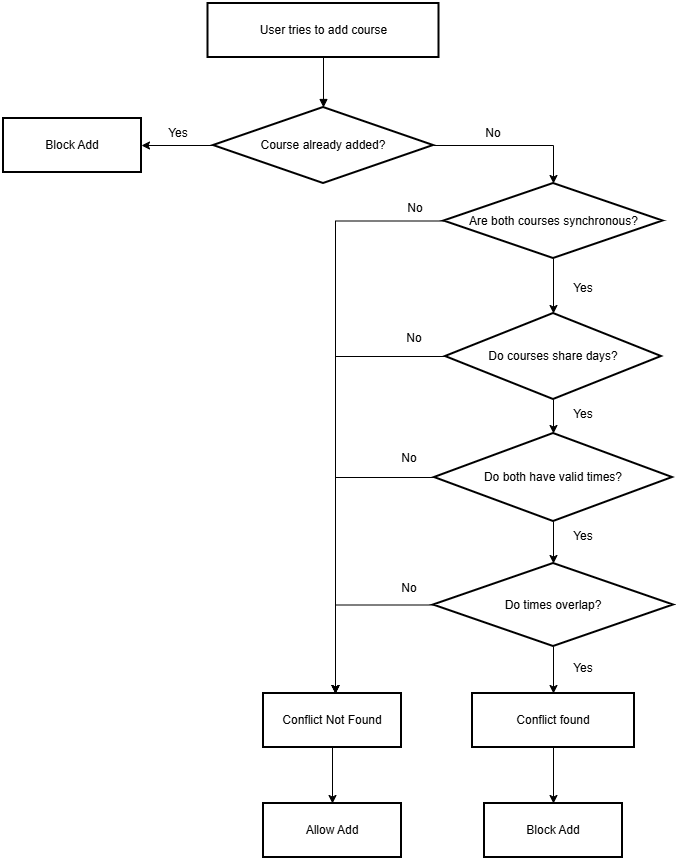

The diagram above was exported from draw.io. Its source (the exported page's mxGraphModel, read from the mxfile embedded in the PNG):
<mxGraphModel dx="1030" dy="562" grid="1" gridSize="10" guides="1" tooltips="1" connect="1" arrows="1" fold="1" page="1" pageScale="1" pageWidth="850" pageHeight="1100" math="0" shadow="0">
  <root>
    <mxCell id="0" />
    <mxCell id="1" parent="0" />
    <mxCell id="DFN2B23KdS4HKcOMGabb-1" parent="1" style="whiteSpace=wrap;strokeWidth=2;" value="User tries to add course" vertex="1">
      <mxGeometry height="54" width="231" x="284.5" y="40" as="geometry" />
    </mxCell>
    <mxCell id="DFN2B23KdS4HKcOMGabb-39" edge="1" parent="1" source="DFN2B23KdS4HKcOMGabb-2" style="edgeStyle=orthogonalEdgeStyle;rounded=0;orthogonalLoop=1;jettySize=auto;html=1;exitX=1;exitY=0.5;exitDx=0;exitDy=0;entryX=0.5;entryY=0;entryDx=0;entryDy=0;" target="DFN2B23KdS4HKcOMGabb-32">
      <mxGeometry relative="1" as="geometry" />
    </mxCell>
    <mxCell id="DFN2B23KdS4HKcOMGabb-55" edge="1" parent="1" source="DFN2B23KdS4HKcOMGabb-2" style="edgeStyle=orthogonalEdgeStyle;rounded=0;orthogonalLoop=1;jettySize=auto;html=1;exitX=0;exitY=0.5;exitDx=0;exitDy=0;entryX=1;entryY=0.5;entryDx=0;entryDy=0;" target="DFN2B23KdS4HKcOMGabb-52">
      <mxGeometry relative="1" as="geometry" />
    </mxCell>
    <mxCell id="DFN2B23KdS4HKcOMGabb-2" parent="1" style="rhombus;strokeWidth=2;whiteSpace=wrap;" value="Course already added?" vertex="1">
      <mxGeometry height="76" width="220" x="290" y="144" as="geometry" />
    </mxCell>
    <mxCell id="DFN2B23KdS4HKcOMGabb-14" edge="1" parent="1" source="DFN2B23KdS4HKcOMGabb-1" style="curved=1;startArrow=none;endArrow=block;exitX=0.5;exitY=1;entryX=0.5;entryY=0;rounded=0;" target="DFN2B23KdS4HKcOMGabb-2" value="">
      <mxGeometry relative="1" as="geometry">
        <Array as="points" />
      </mxGeometry>
    </mxCell>
    <mxCell id="DFN2B23KdS4HKcOMGabb-40" edge="1" parent="1" source="DFN2B23KdS4HKcOMGabb-32" style="edgeStyle=orthogonalEdgeStyle;rounded=0;orthogonalLoop=1;jettySize=auto;html=1;exitX=0.5;exitY=1;exitDx=0;exitDy=0;entryX=0.5;entryY=0;entryDx=0;entryDy=0;" target="DFN2B23KdS4HKcOMGabb-33">
      <mxGeometry relative="1" as="geometry" />
    </mxCell>
    <mxCell id="DFN2B23KdS4HKcOMGabb-47" edge="1" parent="1" source="DFN2B23KdS4HKcOMGabb-32" style="edgeStyle=orthogonalEdgeStyle;rounded=0;orthogonalLoop=1;jettySize=auto;html=1;exitX=0;exitY=0.5;exitDx=0;exitDy=0;entryX=0.5;entryY=0;entryDx=0;entryDy=0;">
      <mxGeometry relative="1" as="geometry">
        <mxPoint x="412" y="730" as="targetPoint" />
      </mxGeometry>
    </mxCell>
    <mxCell id="DFN2B23KdS4HKcOMGabb-32" parent="1" style="rhombus;strokeWidth=2;whiteSpace=wrap;" value="Are both courses synchronous?" vertex="1">
      <mxGeometry height="75" width="219" x="520.5" y="220" as="geometry" />
    </mxCell>
    <mxCell id="DFN2B23KdS4HKcOMGabb-41" edge="1" parent="1" source="DFN2B23KdS4HKcOMGabb-33" style="edgeStyle=orthogonalEdgeStyle;rounded=0;orthogonalLoop=1;jettySize=auto;html=1;exitX=0.5;exitY=1;exitDx=0;exitDy=0;" target="DFN2B23KdS4HKcOMGabb-34">
      <mxGeometry relative="1" as="geometry" />
    </mxCell>
    <mxCell id="DFN2B23KdS4HKcOMGabb-48" edge="1" parent="1" source="DFN2B23KdS4HKcOMGabb-33" style="edgeStyle=orthogonalEdgeStyle;rounded=0;orthogonalLoop=1;jettySize=auto;html=1;exitX=0;exitY=0.5;exitDx=0;exitDy=0;">
      <mxGeometry relative="1" as="geometry">
        <mxPoint x="412" y="730" as="targetPoint" />
      </mxGeometry>
    </mxCell>
    <mxCell id="DFN2B23KdS4HKcOMGabb-33" parent="1" style="rhombus;strokeWidth=2;whiteSpace=wrap;" value="Do courses share days?" vertex="1">
      <mxGeometry height="86" width="216" x="522" y="350" as="geometry" />
    </mxCell>
    <mxCell id="DFN2B23KdS4HKcOMGabb-42" edge="1" parent="1" source="DFN2B23KdS4HKcOMGabb-34" style="edgeStyle=orthogonalEdgeStyle;rounded=0;orthogonalLoop=1;jettySize=auto;html=1;exitX=0.5;exitY=1;exitDx=0;exitDy=0;entryX=0.5;entryY=0;entryDx=0;entryDy=0;" target="DFN2B23KdS4HKcOMGabb-35">
      <mxGeometry relative="1" as="geometry" />
    </mxCell>
    <mxCell id="DFN2B23KdS4HKcOMGabb-49" edge="1" parent="1" source="DFN2B23KdS4HKcOMGabb-34" style="edgeStyle=orthogonalEdgeStyle;rounded=0;orthogonalLoop=1;jettySize=auto;html=1;exitX=0;exitY=0.5;exitDx=0;exitDy=0;">
      <mxGeometry relative="1" as="geometry">
        <mxPoint x="412" y="730" as="targetPoint" />
      </mxGeometry>
    </mxCell>
    <mxCell id="DFN2B23KdS4HKcOMGabb-34" parent="1" style="rhombus;strokeWidth=2;whiteSpace=wrap;" value="Do both have valid times?" vertex="1">
      <mxGeometry height="88" width="238" x="511" y="470" as="geometry" />
    </mxCell>
    <mxCell id="DFN2B23KdS4HKcOMGabb-43" edge="1" parent="1" source="DFN2B23KdS4HKcOMGabb-35" style="edgeStyle=orthogonalEdgeStyle;rounded=0;orthogonalLoop=1;jettySize=auto;html=1;exitX=0.5;exitY=1;exitDx=0;exitDy=0;entryX=0.5;entryY=0;entryDx=0;entryDy=0;" target="DFN2B23KdS4HKcOMGabb-37">
      <mxGeometry relative="1" as="geometry" />
    </mxCell>
    <mxCell id="DFN2B23KdS4HKcOMGabb-50" edge="1" parent="1" source="DFN2B23KdS4HKcOMGabb-35" style="edgeStyle=orthogonalEdgeStyle;rounded=0;orthogonalLoop=1;jettySize=auto;html=1;exitX=0;exitY=0.5;exitDx=0;exitDy=0;">
      <mxGeometry relative="1" as="geometry">
        <mxPoint x="412" y="730" as="targetPoint" />
      </mxGeometry>
    </mxCell>
    <mxCell id="DFN2B23KdS4HKcOMGabb-35" parent="1" style="rhombus;strokeWidth=2;whiteSpace=wrap;" value="Do times overlap?" vertex="1">
      <mxGeometry height="83" width="240" x="510" y="600" as="geometry" />
    </mxCell>
    <mxCell id="DFN2B23KdS4HKcOMGabb-44" edge="1" parent="1" source="DFN2B23KdS4HKcOMGabb-37" style="edgeStyle=orthogonalEdgeStyle;rounded=0;orthogonalLoop=1;jettySize=auto;html=1;exitX=0.5;exitY=1;exitDx=0;exitDy=0;entryX=0.5;entryY=0;entryDx=0;entryDy=0;" target="DFN2B23KdS4HKcOMGabb-38">
      <mxGeometry relative="1" as="geometry" />
    </mxCell>
    <mxCell id="DFN2B23KdS4HKcOMGabb-37" parent="1" style="whiteSpace=wrap;strokeWidth=2;" value="Conflict found" vertex="1">
      <mxGeometry height="54" width="162" x="549" y="730" as="geometry" />
    </mxCell>
    <mxCell id="DFN2B23KdS4HKcOMGabb-38" parent="1" style="whiteSpace=wrap;strokeWidth=2;" value="Block Add" vertex="1">
      <mxGeometry height="54" width="138" x="561" y="840" as="geometry" />
    </mxCell>
    <mxCell id="DFN2B23KdS4HKcOMGabb-61" edge="1" parent="1" source="DFN2B23KdS4HKcOMGabb-45" style="edgeStyle=orthogonalEdgeStyle;rounded=0;orthogonalLoop=1;jettySize=auto;html=1;exitX=0.5;exitY=1;exitDx=0;exitDy=0;entryX=0.5;entryY=0;entryDx=0;entryDy=0;" target="DFN2B23KdS4HKcOMGabb-59">
      <mxGeometry relative="1" as="geometry" />
    </mxCell>
    <mxCell id="DFN2B23KdS4HKcOMGabb-45" parent="1" style="whiteSpace=wrap;strokeWidth=2;" value="Conflict Not Found" vertex="1">
      <mxGeometry height="54" width="138" x="340" y="730" as="geometry" />
    </mxCell>
    <mxCell id="DFN2B23KdS4HKcOMGabb-52" parent="1" style="whiteSpace=wrap;strokeWidth=2;" value="Block Add" vertex="1">
      <mxGeometry height="54" width="138" x="80" y="155" as="geometry" />
    </mxCell>
    <mxCell id="DFN2B23KdS4HKcOMGabb-56" parent="1" style="text;html=1;whiteSpace=wrap;align=center;verticalAlign=middle;rounded=0;" value="Yes" vertex="1">
      <mxGeometry height="30" width="60" x="224.5" y="155" as="geometry" />
    </mxCell>
    <mxCell id="DFN2B23KdS4HKcOMGabb-57" parent="1" style="text;html=1;whiteSpace=wrap;align=center;verticalAlign=middle;rounded=0;" value="No" vertex="1">
      <mxGeometry height="30" width="60" x="540" y="155" as="geometry" />
    </mxCell>
    <mxCell id="DFN2B23KdS4HKcOMGabb-59" parent="1" style="whiteSpace=wrap;strokeWidth=2;" value="Allow Add" vertex="1">
      <mxGeometry height="54" width="138" x="340" y="840" as="geometry" />
    </mxCell>
    <mxCell id="DFN2B23KdS4HKcOMGabb-62" parent="1" style="text;html=1;whiteSpace=wrap;align=center;verticalAlign=middle;rounded=0;" value="No" vertex="1">
      <mxGeometry height="30" width="60" x="462" y="230" as="geometry" />
    </mxCell>
    <mxCell id="DFN2B23KdS4HKcOMGabb-63" parent="1" style="text;html=1;whiteSpace=wrap;align=center;verticalAlign=middle;rounded=0;" value="No" vertex="1">
      <mxGeometry height="30" width="60" x="460.5" y="360" as="geometry" />
    </mxCell>
    <mxCell id="DFN2B23KdS4HKcOMGabb-64" parent="1" style="text;html=1;whiteSpace=wrap;align=center;verticalAlign=middle;rounded=0;" value="No" vertex="1">
      <mxGeometry height="30" width="60" x="455.5" y="480" as="geometry" />
    </mxCell>
    <mxCell id="DFN2B23KdS4HKcOMGabb-65" parent="1" style="text;html=1;whiteSpace=wrap;align=center;verticalAlign=middle;rounded=0;" value="No" vertex="1">
      <mxGeometry height="30" width="60" x="455.5" y="610" as="geometry" />
    </mxCell>
    <mxCell id="DFN2B23KdS4HKcOMGabb-66" parent="1" style="text;html=1;whiteSpace=wrap;align=center;verticalAlign=middle;rounded=0;" value="Yes" vertex="1">
      <mxGeometry height="30" width="60" x="630" y="690" as="geometry" />
    </mxCell>
    <mxCell id="DFN2B23KdS4HKcOMGabb-67" parent="1" style="text;html=1;whiteSpace=wrap;align=center;verticalAlign=middle;rounded=0;" value="Yes" vertex="1">
      <mxGeometry height="30" width="60" x="630" y="558" as="geometry" />
    </mxCell>
    <mxCell id="DFN2B23KdS4HKcOMGabb-68" parent="1" style="text;html=1;whiteSpace=wrap;align=center;verticalAlign=middle;rounded=0;" value="Yes" vertex="1">
      <mxGeometry height="30" width="60" x="630" y="436" as="geometry" />
    </mxCell>
    <mxCell id="DFN2B23KdS4HKcOMGabb-69" parent="1" style="text;html=1;whiteSpace=wrap;align=center;verticalAlign=middle;rounded=0;" value="Yes" vertex="1">
      <mxGeometry height="30" width="60" x="630" y="310" as="geometry" />
    </mxCell>
  </root>
</mxGraphModel>